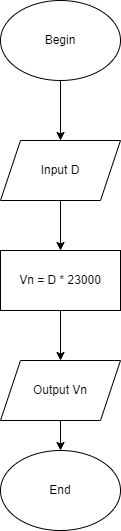

The diagram above was exported from draw.io. Its source (the exported page's mxGraphModel, read from the mxfile embedded in the PNG):
<mxGraphModel dx="880" dy="484" grid="1" gridSize="10" guides="1" tooltips="1" connect="1" arrows="1" fold="1" page="1" pageScale="1" pageWidth="827" pageHeight="1169" math="0" shadow="0">
  <root>
    <mxCell id="WIyWlLk6GJQsqaUBKTNV-0" />
    <mxCell id="WIyWlLk6GJQsqaUBKTNV-1" parent="WIyWlLk6GJQsqaUBKTNV-0" />
    <mxCell id="ojxVxasrHogCfsO-DXeP-2" style="edgeStyle=orthogonalEdgeStyle;rounded=0;orthogonalLoop=1;jettySize=auto;html=1;entryX=0.5;entryY=0;entryDx=0;entryDy=0;" edge="1" parent="WIyWlLk6GJQsqaUBKTNV-1" source="ojxVxasrHogCfsO-DXeP-0" target="ojxVxasrHogCfsO-DXeP-1">
      <mxGeometry relative="1" as="geometry" />
    </mxCell>
    <mxCell id="ojxVxasrHogCfsO-DXeP-0" value="Begin" style="ellipse;whiteSpace=wrap;html=1;" vertex="1" parent="WIyWlLk6GJQsqaUBKTNV-1">
      <mxGeometry x="340" y="70" width="120" height="80" as="geometry" />
    </mxCell>
    <mxCell id="ojxVxasrHogCfsO-DXeP-4" style="edgeStyle=orthogonalEdgeStyle;rounded=0;orthogonalLoop=1;jettySize=auto;html=1;" edge="1" parent="WIyWlLk6GJQsqaUBKTNV-1" source="ojxVxasrHogCfsO-DXeP-1" target="ojxVxasrHogCfsO-DXeP-3">
      <mxGeometry relative="1" as="geometry" />
    </mxCell>
    <mxCell id="ojxVxasrHogCfsO-DXeP-1" value="Input D" style="shape=parallelogram;perimeter=parallelogramPerimeter;whiteSpace=wrap;html=1;fixedSize=1;" vertex="1" parent="WIyWlLk6GJQsqaUBKTNV-1">
      <mxGeometry x="340" y="210" width="120" height="60" as="geometry" />
    </mxCell>
    <mxCell id="ojxVxasrHogCfsO-DXeP-6" style="edgeStyle=orthogonalEdgeStyle;rounded=0;orthogonalLoop=1;jettySize=auto;html=1;" edge="1" parent="WIyWlLk6GJQsqaUBKTNV-1" source="ojxVxasrHogCfsO-DXeP-3" target="ojxVxasrHogCfsO-DXeP-5">
      <mxGeometry relative="1" as="geometry" />
    </mxCell>
    <mxCell id="ojxVxasrHogCfsO-DXeP-3" value="Vn = D * 23000" style="rounded=0;whiteSpace=wrap;html=1;" vertex="1" parent="WIyWlLk6GJQsqaUBKTNV-1">
      <mxGeometry x="340" y="320" width="120" height="60" as="geometry" />
    </mxCell>
    <mxCell id="ojxVxasrHogCfsO-DXeP-8" style="edgeStyle=orthogonalEdgeStyle;rounded=0;orthogonalLoop=1;jettySize=auto;html=1;" edge="1" parent="WIyWlLk6GJQsqaUBKTNV-1" source="ojxVxasrHogCfsO-DXeP-5" target="ojxVxasrHogCfsO-DXeP-7">
      <mxGeometry relative="1" as="geometry" />
    </mxCell>
    <mxCell id="ojxVxasrHogCfsO-DXeP-5" value="Output Vn" style="shape=parallelogram;perimeter=parallelogramPerimeter;whiteSpace=wrap;html=1;fixedSize=1;" vertex="1" parent="WIyWlLk6GJQsqaUBKTNV-1">
      <mxGeometry x="340" y="430" width="120" height="60" as="geometry" />
    </mxCell>
    <mxCell id="ojxVxasrHogCfsO-DXeP-7" value="End" style="ellipse;whiteSpace=wrap;html=1;direction=west;" vertex="1" parent="WIyWlLk6GJQsqaUBKTNV-1">
      <mxGeometry x="340" y="520" width="120" height="80" as="geometry" />
    </mxCell>
  </root>
</mxGraphModel>